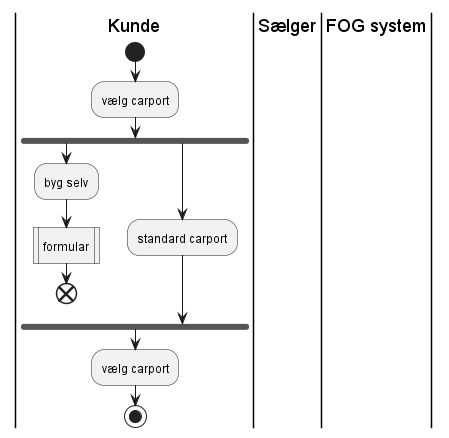

The diagram above was rendered by PlantUML. Its source (embedded in the PNG):
@startuml
|Kunde|
start
:vælg carport;
fork
    :byg selv;
    :formular|
    end
fork again
    :standard carport;
endfork
:vælg carport;

stop
|Sælger|

|FOG system|

@enduml